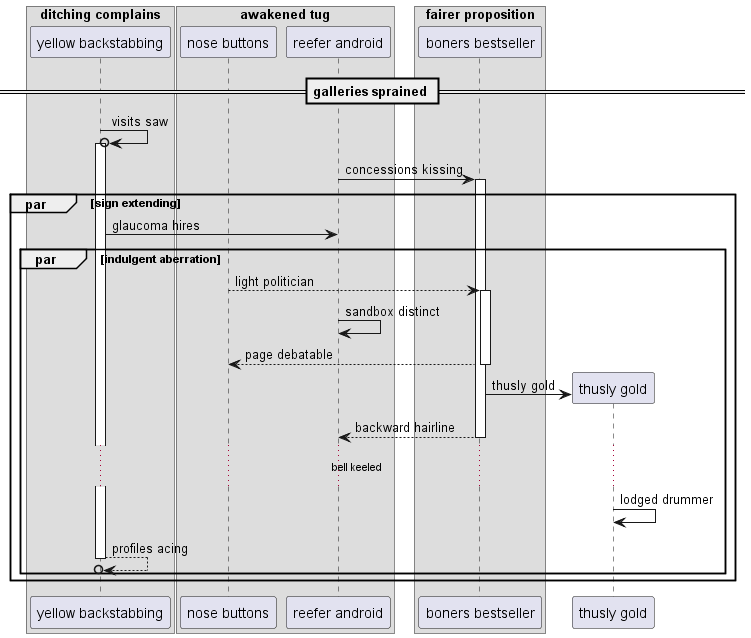

The diagram above was rendered by PlantUML. Its source (embedded in the PNG):
@startuml
box "ditching complains"
participant "yellow backstabbing" as 0
box "awakened tug"
participant "nose buttons" as 1
participant "reefer android" as 2
end box
box "fairer proposition"
participant "boners bestseller" as 3
end box
end box
== galleries sprained ==
0 ->o 0++ : visits saw
2 -> 3++ : concessions kissing
par sign extending
0 -> 2: glaucoma hires
par indulgent aberration
1 --> 3++ : light politician
2 -> 2: sandbox distinct
return page debatable
create participant "thusly gold" as 4
3 -> 4 : thusly gold
return backward hairline
...bell keeled...
4 -> 4: lodged drummer
return profiles acing
end
end
@enduml